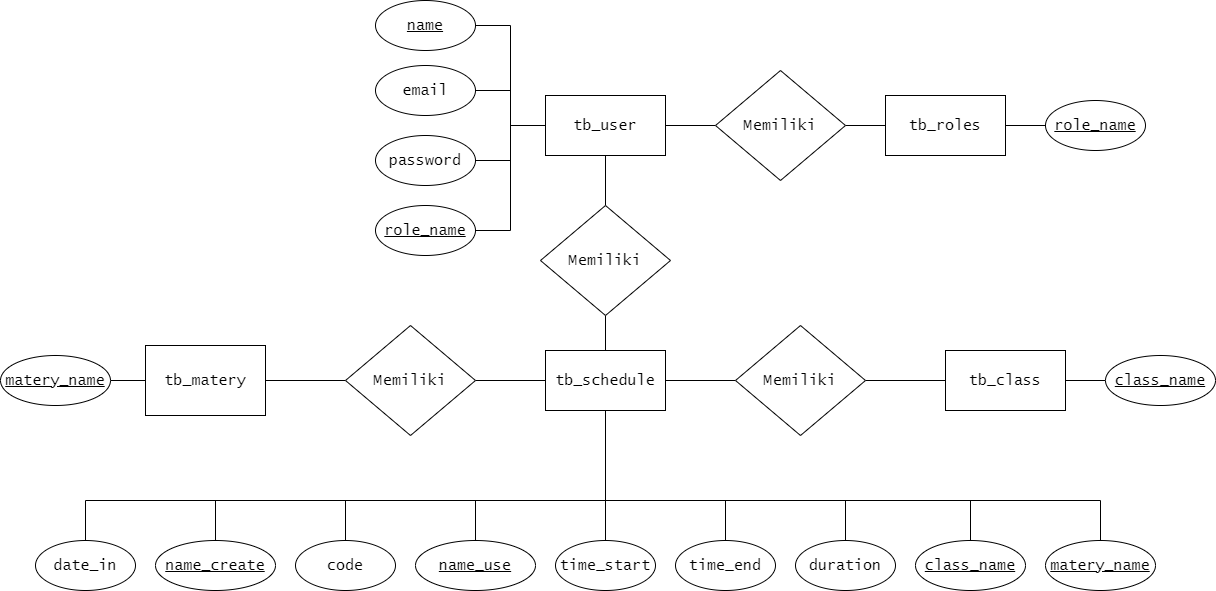

The diagram above was exported from draw.io. Its source (the exported page's mxGraphModel, read from the mxfile embedded in the PNG):
<mxGraphModel dx="1588" dy="908" grid="1" gridSize="10" guides="1" tooltips="1" connect="1" arrows="1" fold="1" page="1" pageScale="1" pageWidth="850" pageHeight="1100" math="0" shadow="0">
  <root>
    <mxCell id="0" />
    <mxCell id="1" parent="0" />
    <mxCell id="n7iU3w4KCM-S_jfJhjT_-1" value="&lt;u style=&quot;font-size: 15px;&quot;&gt;role_name&lt;/u&gt;" style="ellipse;whiteSpace=wrap;html=1;fontFamily=Lucida Console;fontSize=15;" vertex="1" parent="1">
      <mxGeometry x="1340" y="250" width="100" height="50" as="geometry" />
    </mxCell>
    <mxCell id="n7iU3w4KCM-S_jfJhjT_-3" value="tb_matery" style="rounded=0;whiteSpace=wrap;html=1;fontFamily=Lucida Console;fontSize=15;" vertex="1" parent="1">
      <mxGeometry x="440" y="495" width="120" height="70" as="geometry" />
    </mxCell>
    <mxCell id="n7iU3w4KCM-S_jfJhjT_-61" style="edgeStyle=orthogonalEdgeStyle;rounded=0;orthogonalLoop=1;jettySize=auto;html=1;entryX=0;entryY=0.5;entryDx=0;entryDy=0;endArrow=none;endFill=0;" edge="1" parent="1" source="n7iU3w4KCM-S_jfJhjT_-4" target="n7iU3w4KCM-S_jfJhjT_-13">
      <mxGeometry relative="1" as="geometry" />
    </mxCell>
    <mxCell id="n7iU3w4KCM-S_jfJhjT_-4" value="tb_class" style="rounded=0;whiteSpace=wrap;html=1;fontFamily=Lucida Console;fontSize=15;" vertex="1" parent="1">
      <mxGeometry x="1240" y="500" width="120" height="60" as="geometry" />
    </mxCell>
    <mxCell id="n7iU3w4KCM-S_jfJhjT_-52" style="edgeStyle=orthogonalEdgeStyle;rounded=0;orthogonalLoop=1;jettySize=auto;html=1;entryX=0.5;entryY=0;entryDx=0;entryDy=0;endArrow=none;endFill=0;" edge="1" parent="1" source="n7iU3w4KCM-S_jfJhjT_-5" target="n7iU3w4KCM-S_jfJhjT_-29">
      <mxGeometry relative="1" as="geometry" />
    </mxCell>
    <mxCell id="n7iU3w4KCM-S_jfJhjT_-53" style="edgeStyle=orthogonalEdgeStyle;rounded=0;orthogonalLoop=1;jettySize=auto;html=1;entryX=0.5;entryY=0;entryDx=0;entryDy=0;endArrow=none;endFill=0;" edge="1" parent="1" source="n7iU3w4KCM-S_jfJhjT_-5" target="n7iU3w4KCM-S_jfJhjT_-30">
      <mxGeometry relative="1" as="geometry">
        <Array as="points">
          <mxPoint x="900" y="650" />
          <mxPoint x="1020" y="650" />
        </Array>
      </mxGeometry>
    </mxCell>
    <mxCell id="n7iU3w4KCM-S_jfJhjT_-54" style="edgeStyle=orthogonalEdgeStyle;rounded=0;orthogonalLoop=1;jettySize=auto;html=1;entryX=0.5;entryY=0;entryDx=0;entryDy=0;endArrow=none;endFill=0;" edge="1" parent="1" source="n7iU3w4KCM-S_jfJhjT_-5" target="n7iU3w4KCM-S_jfJhjT_-34">
      <mxGeometry relative="1" as="geometry">
        <Array as="points">
          <mxPoint x="900" y="650" />
          <mxPoint x="770" y="650" />
        </Array>
      </mxGeometry>
    </mxCell>
    <mxCell id="n7iU3w4KCM-S_jfJhjT_-55" style="edgeStyle=orthogonalEdgeStyle;rounded=0;orthogonalLoop=1;jettySize=auto;html=1;entryX=0.5;entryY=0;entryDx=0;entryDy=0;endArrow=none;endFill=0;" edge="1" parent="1" source="n7iU3w4KCM-S_jfJhjT_-5" target="n7iU3w4KCM-S_jfJhjT_-32">
      <mxGeometry relative="1" as="geometry">
        <Array as="points">
          <mxPoint x="900" y="650" />
          <mxPoint x="640" y="650" />
        </Array>
      </mxGeometry>
    </mxCell>
    <mxCell id="n7iU3w4KCM-S_jfJhjT_-56" style="edgeStyle=orthogonalEdgeStyle;rounded=0;orthogonalLoop=1;jettySize=auto;html=1;entryX=0.5;entryY=0;entryDx=0;entryDy=0;endArrow=none;endFill=0;" edge="1" parent="1" source="n7iU3w4KCM-S_jfJhjT_-5" target="n7iU3w4KCM-S_jfJhjT_-33">
      <mxGeometry relative="1" as="geometry">
        <Array as="points">
          <mxPoint x="900" y="650" />
          <mxPoint x="510" y="650" />
        </Array>
      </mxGeometry>
    </mxCell>
    <mxCell id="n7iU3w4KCM-S_jfJhjT_-57" style="edgeStyle=orthogonalEdgeStyle;rounded=0;orthogonalLoop=1;jettySize=auto;html=1;entryX=0.5;entryY=0;entryDx=0;entryDy=0;endArrow=none;endFill=0;" edge="1" parent="1" source="n7iU3w4KCM-S_jfJhjT_-5" target="n7iU3w4KCM-S_jfJhjT_-28">
      <mxGeometry relative="1" as="geometry">
        <Array as="points">
          <mxPoint x="900" y="650" />
          <mxPoint x="380" y="650" />
        </Array>
      </mxGeometry>
    </mxCell>
    <mxCell id="n7iU3w4KCM-S_jfJhjT_-58" style="edgeStyle=orthogonalEdgeStyle;rounded=0;orthogonalLoop=1;jettySize=auto;html=1;entryX=0.5;entryY=0;entryDx=0;entryDy=0;endArrow=none;endFill=0;" edge="1" parent="1" source="n7iU3w4KCM-S_jfJhjT_-5" target="n7iU3w4KCM-S_jfJhjT_-31">
      <mxGeometry relative="1" as="geometry">
        <Array as="points">
          <mxPoint x="900" y="650" />
          <mxPoint x="1140" y="650" />
        </Array>
      </mxGeometry>
    </mxCell>
    <mxCell id="n7iU3w4KCM-S_jfJhjT_-59" style="edgeStyle=orthogonalEdgeStyle;rounded=0;orthogonalLoop=1;jettySize=auto;html=1;entryX=0.5;entryY=0;entryDx=0;entryDy=0;endArrow=none;endFill=0;" edge="1" parent="1" source="n7iU3w4KCM-S_jfJhjT_-5" target="n7iU3w4KCM-S_jfJhjT_-43">
      <mxGeometry relative="1" as="geometry">
        <Array as="points">
          <mxPoint x="900" y="650" />
          <mxPoint x="1265" y="650" />
        </Array>
      </mxGeometry>
    </mxCell>
    <mxCell id="n7iU3w4KCM-S_jfJhjT_-60" style="edgeStyle=orthogonalEdgeStyle;rounded=0;orthogonalLoop=1;jettySize=auto;html=1;entryX=0.5;entryY=0;entryDx=0;entryDy=0;endArrow=none;endFill=0;" edge="1" parent="1" source="n7iU3w4KCM-S_jfJhjT_-5" target="n7iU3w4KCM-S_jfJhjT_-44">
      <mxGeometry relative="1" as="geometry">
        <Array as="points">
          <mxPoint x="900" y="650" />
          <mxPoint x="1395" y="650" />
        </Array>
      </mxGeometry>
    </mxCell>
    <mxCell id="n7iU3w4KCM-S_jfJhjT_-63" style="edgeStyle=orthogonalEdgeStyle;rounded=0;orthogonalLoop=1;jettySize=auto;html=1;entryX=0;entryY=0.5;entryDx=0;entryDy=0;endArrow=none;endFill=0;" edge="1" parent="1" source="n7iU3w4KCM-S_jfJhjT_-5" target="n7iU3w4KCM-S_jfJhjT_-62">
      <mxGeometry relative="1" as="geometry" />
    </mxCell>
    <mxCell id="n7iU3w4KCM-S_jfJhjT_-66" style="edgeStyle=orthogonalEdgeStyle;rounded=0;orthogonalLoop=1;jettySize=auto;html=1;entryX=1;entryY=0.5;entryDx=0;entryDy=0;endArrow=none;endFill=0;" edge="1" parent="1" source="n7iU3w4KCM-S_jfJhjT_-5" target="n7iU3w4KCM-S_jfJhjT_-65">
      <mxGeometry relative="1" as="geometry" />
    </mxCell>
    <mxCell id="n7iU3w4KCM-S_jfJhjT_-5" value="tb_schedule" style="rounded=0;whiteSpace=wrap;html=1;fontFamily=Lucida Console;fontSize=15;" vertex="1" parent="1">
      <mxGeometry x="840" y="500" width="120" height="60" as="geometry" />
    </mxCell>
    <mxCell id="n7iU3w4KCM-S_jfJhjT_-48" style="edgeStyle=orthogonalEdgeStyle;rounded=0;orthogonalLoop=1;jettySize=auto;html=1;entryX=0;entryY=0.5;entryDx=0;entryDy=0;endArrow=none;endFill=0;" edge="1" parent="1" source="n7iU3w4KCM-S_jfJhjT_-8" target="n7iU3w4KCM-S_jfJhjT_-47">
      <mxGeometry relative="1" as="geometry" />
    </mxCell>
    <mxCell id="n7iU3w4KCM-S_jfJhjT_-72" style="edgeStyle=orthogonalEdgeStyle;rounded=0;orthogonalLoop=1;jettySize=auto;html=1;entryX=0.5;entryY=0;entryDx=0;entryDy=0;endArrow=none;endFill=0;" edge="1" parent="1" source="n7iU3w4KCM-S_jfJhjT_-8" target="n7iU3w4KCM-S_jfJhjT_-70">
      <mxGeometry relative="1" as="geometry" />
    </mxCell>
    <mxCell id="n7iU3w4KCM-S_jfJhjT_-8" value="tb_user" style="rounded=0;whiteSpace=wrap;html=1;fontFamily=Lucida Console;fontSize=15;" vertex="1" parent="1">
      <mxGeometry x="840" y="245" width="120" height="60" as="geometry" />
    </mxCell>
    <mxCell id="n7iU3w4KCM-S_jfJhjT_-49" style="edgeStyle=orthogonalEdgeStyle;rounded=0;orthogonalLoop=1;jettySize=auto;html=1;entryX=0;entryY=0.5;entryDx=0;entryDy=0;endArrow=none;endFill=0;" edge="1" parent="1" source="n7iU3w4KCM-S_jfJhjT_-9" target="n7iU3w4KCM-S_jfJhjT_-1">
      <mxGeometry relative="1" as="geometry" />
    </mxCell>
    <mxCell id="n7iU3w4KCM-S_jfJhjT_-9" value="tb_roles" style="rounded=0;whiteSpace=wrap;html=1;fontFamily=Lucida Console;fontSize=15;" vertex="1" parent="1">
      <mxGeometry x="1180" y="245" width="120" height="60" as="geometry" />
    </mxCell>
    <mxCell id="n7iU3w4KCM-S_jfJhjT_-13" value="&lt;u style=&quot;font-size: 15px;&quot;&gt;class_name&lt;/u&gt;" style="ellipse;whiteSpace=wrap;html=1;fontFamily=Lucida Console;fontSize=15;" vertex="1" parent="1">
      <mxGeometry x="1400" y="505" width="110" height="50" as="geometry" />
    </mxCell>
    <mxCell id="n7iU3w4KCM-S_jfJhjT_-23" style="edgeStyle=orthogonalEdgeStyle;rounded=0;orthogonalLoop=1;jettySize=auto;html=1;entryX=0;entryY=0.5;entryDx=0;entryDy=0;endArrow=none;endFill=0;" edge="1" parent="1" source="n7iU3w4KCM-S_jfJhjT_-14" target="n7iU3w4KCM-S_jfJhjT_-3">
      <mxGeometry relative="1" as="geometry" />
    </mxCell>
    <mxCell id="n7iU3w4KCM-S_jfJhjT_-14" value="&lt;u style=&quot;font-size: 15px;&quot;&gt;matery_name&lt;/u&gt;" style="ellipse;whiteSpace=wrap;html=1;fontFamily=Lucida Console;fontSize=15;" vertex="1" parent="1">
      <mxGeometry x="295" y="505" width="110" height="50" as="geometry" />
    </mxCell>
    <mxCell id="n7iU3w4KCM-S_jfJhjT_-25" style="edgeStyle=orthogonalEdgeStyle;rounded=0;orthogonalLoop=1;jettySize=auto;html=1;entryX=0;entryY=0.5;entryDx=0;entryDy=0;endArrow=none;endFill=0;" edge="1" parent="1" source="n7iU3w4KCM-S_jfJhjT_-16" target="n7iU3w4KCM-S_jfJhjT_-8">
      <mxGeometry relative="1" as="geometry" />
    </mxCell>
    <mxCell id="n7iU3w4KCM-S_jfJhjT_-16" value="&lt;span style=&quot;font-size: 15px;&quot;&gt;email&lt;/span&gt;" style="ellipse;whiteSpace=wrap;html=1;fontFamily=Lucida Console;fontSize=15;" vertex="1" parent="1">
      <mxGeometry x="670" y="215" width="100" height="50" as="geometry" />
    </mxCell>
    <mxCell id="n7iU3w4KCM-S_jfJhjT_-24" style="edgeStyle=orthogonalEdgeStyle;rounded=0;orthogonalLoop=1;jettySize=auto;html=1;entryX=0;entryY=0.5;entryDx=0;entryDy=0;endArrow=none;endFill=0;" edge="1" parent="1" source="n7iU3w4KCM-S_jfJhjT_-17" target="n7iU3w4KCM-S_jfJhjT_-8">
      <mxGeometry relative="1" as="geometry" />
    </mxCell>
    <mxCell id="n7iU3w4KCM-S_jfJhjT_-17" value="&lt;span style=&quot;font-size: 15px;&quot;&gt;&lt;u&gt;name&lt;/u&gt;&lt;br&gt;&lt;/span&gt;" style="ellipse;whiteSpace=wrap;html=1;fontFamily=Lucida Console;fontSize=15;" vertex="1" parent="1">
      <mxGeometry x="670" y="150" width="100" height="50" as="geometry" />
    </mxCell>
    <mxCell id="n7iU3w4KCM-S_jfJhjT_-26" style="edgeStyle=orthogonalEdgeStyle;rounded=0;orthogonalLoop=1;jettySize=auto;html=1;entryX=0;entryY=0.5;entryDx=0;entryDy=0;endArrow=none;endFill=0;" edge="1" parent="1" source="n7iU3w4KCM-S_jfJhjT_-18" target="n7iU3w4KCM-S_jfJhjT_-8">
      <mxGeometry relative="1" as="geometry" />
    </mxCell>
    <mxCell id="n7iU3w4KCM-S_jfJhjT_-18" value="&lt;span style=&quot;font-size: 15px;&quot;&gt;password&lt;br&gt;&lt;/span&gt;" style="ellipse;whiteSpace=wrap;html=1;fontFamily=Lucida Console;fontSize=15;" vertex="1" parent="1">
      <mxGeometry x="670" y="285" width="100" height="50" as="geometry" />
    </mxCell>
    <mxCell id="n7iU3w4KCM-S_jfJhjT_-27" style="edgeStyle=orthogonalEdgeStyle;rounded=0;orthogonalLoop=1;jettySize=auto;html=1;entryX=0;entryY=0.5;entryDx=0;entryDy=0;endArrow=none;endFill=0;" edge="1" parent="1" source="n7iU3w4KCM-S_jfJhjT_-19" target="n7iU3w4KCM-S_jfJhjT_-8">
      <mxGeometry relative="1" as="geometry" />
    </mxCell>
    <mxCell id="n7iU3w4KCM-S_jfJhjT_-19" value="&lt;u style=&quot;font-size: 15px;&quot;&gt;role_name&lt;/u&gt;" style="ellipse;whiteSpace=wrap;html=1;fontFamily=Lucida Console;fontSize=15;" vertex="1" parent="1">
      <mxGeometry x="670" y="355" width="100" height="50" as="geometry" />
    </mxCell>
    <mxCell id="n7iU3w4KCM-S_jfJhjT_-28" value="&lt;span style=&quot;font-size: 15px;&quot;&gt;date_in&lt;br&gt;&lt;/span&gt;" style="ellipse;whiteSpace=wrap;html=1;fontFamily=Lucida Console;fontSize=15;" vertex="1" parent="1">
      <mxGeometry x="330" y="690" width="100" height="50" as="geometry" />
    </mxCell>
    <mxCell id="n7iU3w4KCM-S_jfJhjT_-29" value="&lt;span style=&quot;font-size: 15px;&quot;&gt;time_start&lt;br&gt;&lt;/span&gt;" style="ellipse;whiteSpace=wrap;html=1;fontFamily=Lucida Console;fontSize=15;" vertex="1" parent="1">
      <mxGeometry x="850" y="690" width="100" height="50" as="geometry" />
    </mxCell>
    <mxCell id="n7iU3w4KCM-S_jfJhjT_-30" value="&lt;span style=&quot;font-size: 15px;&quot;&gt;time_end&lt;br&gt;&lt;/span&gt;" style="ellipse;whiteSpace=wrap;html=1;fontFamily=Lucida Console;fontSize=15;" vertex="1" parent="1">
      <mxGeometry x="970" y="690" width="100" height="50" as="geometry" />
    </mxCell>
    <mxCell id="n7iU3w4KCM-S_jfJhjT_-31" value="&lt;span style=&quot;font-size: 15px;&quot;&gt;duration&lt;br&gt;&lt;/span&gt;" style="ellipse;whiteSpace=wrap;html=1;fontFamily=Lucida Console;fontSize=15;" vertex="1" parent="1">
      <mxGeometry x="1090" y="690" width="100" height="50" as="geometry" />
    </mxCell>
    <mxCell id="n7iU3w4KCM-S_jfJhjT_-32" value="&lt;span style=&quot;font-size: 15px;&quot;&gt;code&lt;br&gt;&lt;/span&gt;" style="ellipse;whiteSpace=wrap;html=1;fontFamily=Lucida Console;fontSize=15;" vertex="1" parent="1">
      <mxGeometry x="590" y="690" width="100" height="50" as="geometry" />
    </mxCell>
    <mxCell id="n7iU3w4KCM-S_jfJhjT_-33" value="&lt;span style=&quot;font-size: 15px;&quot;&gt;name_create&lt;br&gt;&lt;/span&gt;" style="ellipse;whiteSpace=wrap;html=1;fontFamily=Lucida Console;fontSize=15;fontStyle=4" vertex="1" parent="1">
      <mxGeometry x="450" y="690" width="120" height="50" as="geometry" />
    </mxCell>
    <mxCell id="n7iU3w4KCM-S_jfJhjT_-34" value="&lt;span style=&quot;font-size: 15px;&quot;&gt;name_use&lt;br&gt;&lt;/span&gt;" style="ellipse;whiteSpace=wrap;html=1;fontFamily=Lucida Console;fontSize=15;fontStyle=4" vertex="1" parent="1">
      <mxGeometry x="710" y="690" width="120" height="50" as="geometry" />
    </mxCell>
    <mxCell id="n7iU3w4KCM-S_jfJhjT_-43" value="&lt;u style=&quot;font-size: 15px;&quot;&gt;class_name&lt;/u&gt;" style="ellipse;whiteSpace=wrap;html=1;fontFamily=Lucida Console;fontSize=15;" vertex="1" parent="1">
      <mxGeometry x="1210" y="690" width="110" height="50" as="geometry" />
    </mxCell>
    <mxCell id="n7iU3w4KCM-S_jfJhjT_-44" value="&lt;u style=&quot;font-size: 15px;&quot;&gt;matery_name&lt;/u&gt;" style="ellipse;whiteSpace=wrap;html=1;fontFamily=Lucida Console;fontSize=15;" vertex="1" parent="1">
      <mxGeometry x="1340" y="690" width="110" height="50" as="geometry" />
    </mxCell>
    <mxCell id="n7iU3w4KCM-S_jfJhjT_-50" style="edgeStyle=orthogonalEdgeStyle;rounded=0;orthogonalLoop=1;jettySize=auto;html=1;entryX=0;entryY=0.5;entryDx=0;entryDy=0;endArrow=none;endFill=0;" edge="1" parent="1" source="n7iU3w4KCM-S_jfJhjT_-47" target="n7iU3w4KCM-S_jfJhjT_-9">
      <mxGeometry relative="1" as="geometry" />
    </mxCell>
    <mxCell id="n7iU3w4KCM-S_jfJhjT_-47" value="Memiliki" style="rhombus;whiteSpace=wrap;html=1;fontFamily=Lucida Console;fontSize=15;" vertex="1" parent="1">
      <mxGeometry x="1010" y="220" width="130" height="110" as="geometry" />
    </mxCell>
    <mxCell id="n7iU3w4KCM-S_jfJhjT_-64" style="edgeStyle=orthogonalEdgeStyle;rounded=0;orthogonalLoop=1;jettySize=auto;html=1;entryX=0;entryY=0.5;entryDx=0;entryDy=0;endArrow=none;endFill=0;" edge="1" parent="1" source="n7iU3w4KCM-S_jfJhjT_-62" target="n7iU3w4KCM-S_jfJhjT_-4">
      <mxGeometry relative="1" as="geometry" />
    </mxCell>
    <mxCell id="n7iU3w4KCM-S_jfJhjT_-62" value="Memiliki" style="rhombus;whiteSpace=wrap;html=1;fontFamily=Lucida Console;fontSize=15;" vertex="1" parent="1">
      <mxGeometry x="1030" y="475" width="130" height="110" as="geometry" />
    </mxCell>
    <mxCell id="n7iU3w4KCM-S_jfJhjT_-67" style="edgeStyle=orthogonalEdgeStyle;rounded=0;orthogonalLoop=1;jettySize=auto;html=1;entryX=1;entryY=0.5;entryDx=0;entryDy=0;endArrow=none;endFill=0;" edge="1" parent="1" source="n7iU3w4KCM-S_jfJhjT_-65" target="n7iU3w4KCM-S_jfJhjT_-3">
      <mxGeometry relative="1" as="geometry" />
    </mxCell>
    <mxCell id="n7iU3w4KCM-S_jfJhjT_-65" value="Memiliki" style="rhombus;whiteSpace=wrap;html=1;fontFamily=Lucida Console;fontSize=15;" vertex="1" parent="1">
      <mxGeometry x="640" y="475" width="130" height="110" as="geometry" />
    </mxCell>
    <mxCell id="n7iU3w4KCM-S_jfJhjT_-71" style="edgeStyle=orthogonalEdgeStyle;rounded=0;orthogonalLoop=1;jettySize=auto;html=1;entryX=0.5;entryY=0;entryDx=0;entryDy=0;endArrow=none;endFill=0;" edge="1" parent="1" source="n7iU3w4KCM-S_jfJhjT_-70" target="n7iU3w4KCM-S_jfJhjT_-5">
      <mxGeometry relative="1" as="geometry" />
    </mxCell>
    <mxCell id="n7iU3w4KCM-S_jfJhjT_-70" value="Memiliki" style="rhombus;whiteSpace=wrap;html=1;fontFamily=Lucida Console;fontSize=15;" vertex="1" parent="1">
      <mxGeometry x="835" y="355" width="130" height="110" as="geometry" />
    </mxCell>
  </root>
</mxGraphModel>